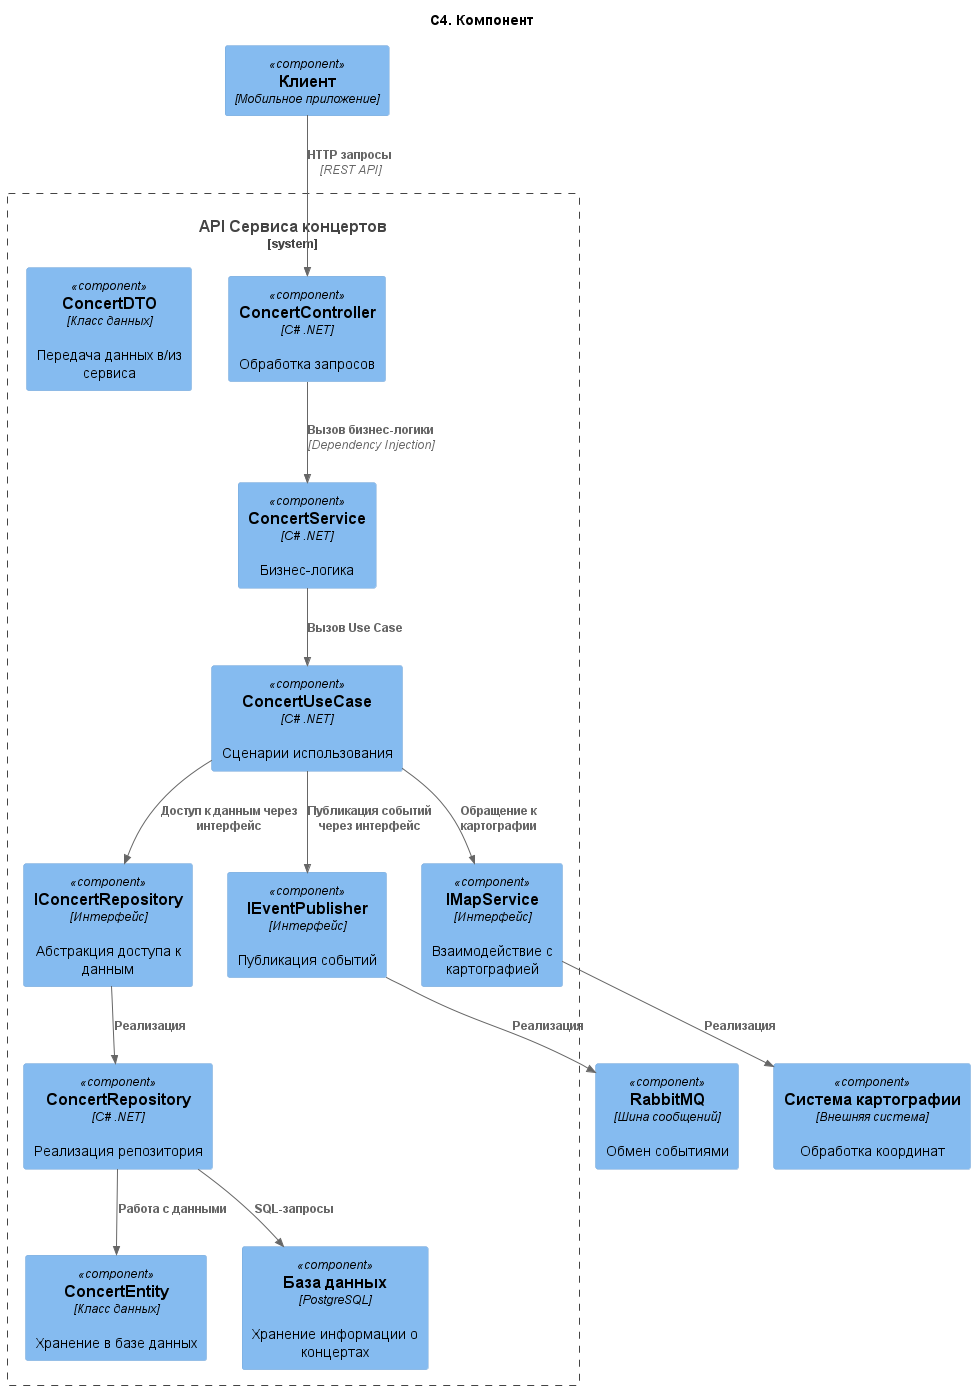

The diagram above was rendered by PlantUML. Its source (embedded in the PNG):
@startuml C4. Компонент

title C4. Компонент

!include https://raw.githubusercontent.com/plantuml-stdlib/C4-PlantUML/master/C4_Component.puml

System_Boundary(ConcertService_Boundary, "API Сервиса концертов") {
    Component(concertController, "ConcertController", "C# .NET", "Обработка запросов")
    Component(concertService, "ConcertService", "C# .NET", "Бизнес-логика")
    Component(concertUseCase, "ConcertUseCase", "C# .NET", "Сценарии использования")

    Component(concertRepositoryInterface, "IConcertRepository", "Интерфейс", "Абстракция доступа к данным")
    Component(concertRepository, "ConcertRepository", "C# .NET", "Реализация репозитория")
    Component(concertEntity, "ConcertEntity", "Класс данных", "Хранение в базе данных")
    Component(concertDTO, "ConcertDTO", "Класс данных", "Передача данных в/из сервиса")
    Component(concertDB, "База данных", "PostgreSQL", "Хранение информации о концертах")
    Component(eventPublisherInterface, "IEventPublisher", "Интерфейс", "Публикация событий")
    Component(mapServiceInterface, "IMapService", "Интерфейс", "Взаимодействие с картографией")
}

Component(mapSystem, "Система картографии", "Внешняя система", "Обработка координат")
Component(rabbitmq, "RabbitMQ", "Шина сообщений", "Обмен событиями")

Rel(concertController, concertService, "Вызов бизнес-логики", "Dependency Injection")
Rel(concertService, concertUseCase, "Вызов Use Case")
Rel(concertUseCase, concertRepositoryInterface, "Доступ к данным через интерфейс")
Rel(concertUseCase, eventPublisherInterface, "Публикация событий через интерфейс")
Rel(concertUseCase, mapServiceInterface, "Обращение к картографии")

Rel(concertRepositoryInterface, concertRepository, "Реализация")
Rel(concertRepository, concertEntity, "Работа с данными")
Rel(concertRepository, concertDB, "SQL-запросы")
Rel(eventPublisherInterface, rabbitmq, "Реализация")
Rel(mapServiceInterface, mapSystem, "Реализация")

Component(concertMicroservice, "Клиент", "Мобильное приложение")
Rel(concertMicroservice, concertController, "HTTP запросы", "REST API")

@enduml